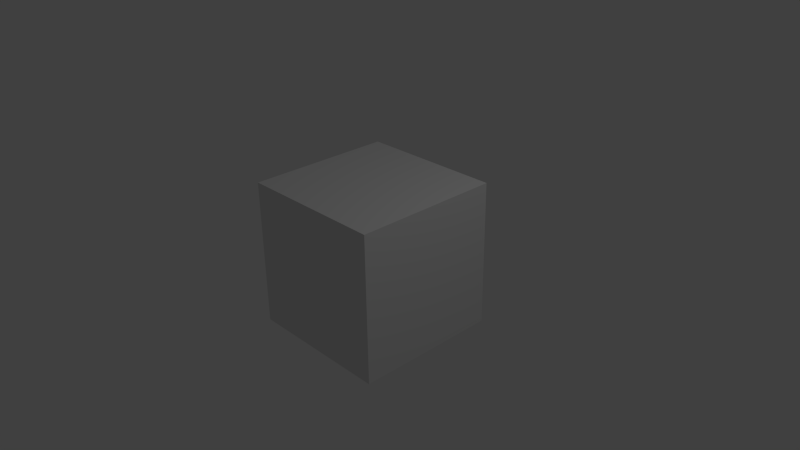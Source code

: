 # Source: kostitute_novoross.blend  (saved by Blender 2.74.0; exported with 4.5.12 LTS)
import bpy
from mathutils import Matrix  # noqa: F401  (used for matrix-valued properties, if any)

bpy.ops.wm.read_factory_settings(use_empty=True)
scene = bpy.context.scene
scene.name = 'Scene'

# ---- collections
col_collection_1 = bpy.data.collections.new('Collection 1'); scene.collection.children.link(col_collection_1)

# ---- materials (node trees are filled in below, after node groups)
mat_material = bpy.data.materials.new('Material')
mat_material.alpha_threshold = 0.0
mat_material.use_transparent_shadow = False
mat_material.roughness = 0.5
mat_material.line_color = (0.0, 0.0, 0.0, 1.0)

# ---- material node trees

# ---- world
world_world = bpy.data.worlds.new('World'); scene.world = world_world
world_world.color = (0.05088, 0.05088, 0.05088)
world_world.use_sun_shadow = False
world_world.sun_shadow_jitter_overblur = 0.0
world_world.cycles.sampling_method = 'MANUAL'
world_world.cycles.sample_map_resolution = 256

# ---- cameras
cam_camera = bpy.data.cameras.new('Camera')
cam_camera.clip_end = 100.0
cam_camera.lens = 35.0
cam_camera.sensor_width = 32.0
cam_camera.sensor_height = 18.0
cam_camera.ortho_scale = 7.314
cam_camera.dof.focus_distance = 0.0
cam_camera.dof.aperture_fstop = 128.0

# ---- lights
light_lamp = bpy.data.lights.new('Lamp', 'POINT')
light_lamp.transmission_factor = 0.0
light_lamp.cutoff_distance = 30.0
light_lamp.energy = 100.0
light_lamp.shadow_buffer_clip_start = 1.001
light_lamp.shadow_soft_size = 0.1
light_lamp.shadow_maximum_resolution = 0.006
light_lamp.use_absolute_resolution = True
light_lamp.cycles.use_multiple_importance_sampling = False

# ---- meshes
me_cube = bpy.data.meshes.new('Cube')
me_cube.from_pydata([(1.0, 1.0, -1.0), (1.0, -1.0, -1.0), (-1.0, -1.0, -1.0), (-1.0, 1.0, -1.0), (1.0, 1.0, 1.0), (1.0, -1.0, 1.0), (-1.0, -1.0, 1.0), (-1.0, 1.0, 1.0)], [], [(0, 1, 2, 3), (4, 7, 6, 5), (0, 4, 5, 1), (1, 5, 6, 2), (2, 6, 7, 3), (4, 0, 3, 7)])
me_cube.materials.append(mat_material)
me_cube.use_remesh_preserve_volume = False
me_cube.use_remesh_preserve_attributes = False
me_cube.use_mirror_vertex_groups = False
me_cube.update()

# ---- objects
ob_cube = bpy.data.objects.new('Cube', me_cube)
ob_lamp = bpy.data.objects.new('Lamp', light_lamp)
ob_camera = bpy.data.objects.new('Camera', cam_camera)

# ---- transforms, parenting, visibility, modifiers, constraints
ob_cube.location = (0.0, 0.0, 0.0)
ob_cube.lock_rotations_4d = False
ob_cube.empty_display_type = 'ARROWS'
ob_cube.lineart.crease_threshold = 0.0
ob_lamp.location = (4.076, 1.005, 5.904)
ob_lamp.rotation_euler = (0.6503, 0.05522, 1.866)
ob_lamp.lock_rotations_4d = False
ob_lamp.empty_display_type = 'ARROWS'
ob_lamp.color = (0.0, 0.0, 0.0, 0.0)
ob_lamp.lineart.crease_threshold = 0.0
ob_camera.location = (7.481, -6.508, 5.344)
ob_camera.rotation_euler = (1.109, 0.01082, 0.8149)
ob_camera.lock_rotations_4d = False
ob_camera.empty_display_type = 'ARROWS'
ob_camera.color = (0.0, 0.0, 0.0, 0.0)
ob_camera.display_type = 'WIRE'
ob_camera.lineart.crease_threshold = 0.0

# ---- collection membership
col_collection_1.objects.link(ob_cube)
col_collection_1.objects.link(ob_lamp)
col_collection_1.objects.link(ob_camera)

# ---- scene / render settings (as saved in the file)
scene.camera = ob_camera
scene.frame_start = 133985; scene.frame_end = 158883; scene.frame_set(153541)
scene.render.engine = 'BLENDER_EEVEE_NEXT'
scene.render.image_settings.color_mode = 'RGB'
scene.render.fps = 50
scene.render.dither_intensity = 0.0
scene.cycles.use_denoising = False
scene.cycles.samples = 10
scene.cycles.sampling_pattern = 'TABULATED_SOBOL'
scene.cycles.light_sampling_threshold = 0.0
scene.cycles.use_adaptive_sampling = False
scene.cycles.use_light_tree = False
scene.cycles.blur_glossy = 0.0
scene.cycles.pixel_filter_type = 'GAUSSIAN'
scene.cycles.sample_clamp_indirect = 0.0
scene.view_settings.view_transform = 'Standard'
bpy.context.view_layer.update()
